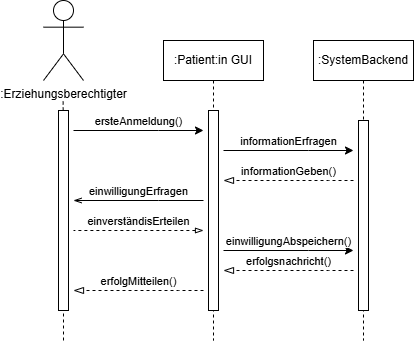

The diagram above was exported from draw.io. Its source (the exported page's mxGraphModel, read from the mxfile embedded in the PNG):
<mxGraphModel dx="1322" dy="615" grid="1" gridSize="10" guides="1" tooltips="1" connect="1" arrows="1" fold="1" page="1" pageScale="1" pageWidth="850" pageHeight="1100" math="0" shadow="0">
  <root>
    <mxCell id="0" />
    <mxCell id="1" parent="0" />
    <mxCell id="aM9ryv3xv72pqoxQDRHE-1" value=":Patient:in GUI" style="shape=umlLifeline;perimeter=lifelinePerimeter;whiteSpace=wrap;html=1;container=0;dropTarget=0;collapsible=0;recursiveResize=0;outlineConnect=0;portConstraint=eastwest;newEdgeStyle={&quot;edgeStyle&quot;:&quot;elbowEdgeStyle&quot;,&quot;elbow&quot;:&quot;vertical&quot;,&quot;curved&quot;:0,&quot;rounded&quot;:0};" parent="1" vertex="1">
      <mxGeometry x="240" y="80" width="100" height="300" as="geometry" />
    </mxCell>
    <mxCell id="aM9ryv3xv72pqoxQDRHE-2" value="" style="html=1;points=[];perimeter=orthogonalPerimeter;outlineConnect=0;targetShapes=umlLifeline;portConstraint=eastwest;newEdgeStyle={&quot;edgeStyle&quot;:&quot;elbowEdgeStyle&quot;,&quot;elbow&quot;:&quot;vertical&quot;,&quot;curved&quot;:0,&quot;rounded&quot;:0};" parent="aM9ryv3xv72pqoxQDRHE-1" vertex="1">
      <mxGeometry x="45" y="70" width="10" height="200" as="geometry" />
    </mxCell>
    <mxCell id="aM9ryv3xv72pqoxQDRHE-5" value=":SystemBackend" style="shape=umlLifeline;perimeter=lifelinePerimeter;whiteSpace=wrap;html=1;container=0;dropTarget=0;collapsible=0;recursiveResize=0;outlineConnect=0;portConstraint=eastwest;newEdgeStyle={&quot;edgeStyle&quot;:&quot;elbowEdgeStyle&quot;,&quot;elbow&quot;:&quot;vertical&quot;,&quot;curved&quot;:0,&quot;rounded&quot;:0};" parent="1" vertex="1">
      <mxGeometry x="390" y="80" width="100" height="300" as="geometry" />
    </mxCell>
    <mxCell id="aM9ryv3xv72pqoxQDRHE-6" value="" style="html=1;points=[];perimeter=orthogonalPerimeter;outlineConnect=0;targetShapes=umlLifeline;portConstraint=eastwest;newEdgeStyle={&quot;edgeStyle&quot;:&quot;elbowEdgeStyle&quot;,&quot;elbow&quot;:&quot;vertical&quot;,&quot;curved&quot;:0,&quot;rounded&quot;:0};" parent="aM9ryv3xv72pqoxQDRHE-5" vertex="1">
      <mxGeometry x="45" y="80" width="10" height="190" as="geometry" />
    </mxCell>
    <mxCell id="wF9BLTUw6LXavV7g9HVo-2" value=":Erziehungsberechtigter" style="shape=umlActor;verticalLabelPosition=bottom;verticalAlign=top;html=1;outlineConnect=0;" vertex="1" parent="1">
      <mxGeometry x="120" y="40" width="40" height="80" as="geometry" />
    </mxCell>
    <mxCell id="wF9BLTUw6LXavV7g9HVo-3" value="" style="endArrow=none;dashed=1;html=1;strokeWidth=1;rounded=0;" edge="1" parent="1" source="wF9BLTUw6LXavV7g9HVo-4">
      <mxGeometry width="50" height="50" relative="1" as="geometry">
        <mxPoint x="140" y="380" as="sourcePoint" />
        <mxPoint x="139.63" y="140" as="targetPoint" />
      </mxGeometry>
    </mxCell>
    <mxCell id="wF9BLTUw6LXavV7g9HVo-5" value="" style="endArrow=none;dashed=1;html=1;strokeWidth=1;rounded=0;" edge="1" parent="1" target="wF9BLTUw6LXavV7g9HVo-4">
      <mxGeometry width="50" height="50" relative="1" as="geometry">
        <mxPoint x="140" y="380" as="sourcePoint" />
        <mxPoint x="139.63" y="140" as="targetPoint" />
      </mxGeometry>
    </mxCell>
    <mxCell id="wF9BLTUw6LXavV7g9HVo-4" value="" style="rounded=0;whiteSpace=wrap;html=1;" vertex="1" parent="1">
      <mxGeometry x="135" y="150" width="10" height="200" as="geometry" />
    </mxCell>
    <mxCell id="wF9BLTUw6LXavV7g9HVo-6" value="ersteAnmeldung()" style="html=1;verticalAlign=bottom;endArrow=classic;edgeStyle=elbowEdgeStyle;elbow=vertical;curved=0;rounded=0;endFill=1;" edge="1" parent="1">
      <mxGeometry relative="1" as="geometry">
        <mxPoint x="150" y="170" as="sourcePoint" />
        <Array as="points">
          <mxPoint x="235" y="170" />
        </Array>
        <mxPoint x="280" y="170" as="targetPoint" />
      </mxGeometry>
    </mxCell>
    <mxCell id="wF9BLTUw6LXavV7g9HVo-7" value="informationGeben()" style="html=1;verticalAlign=bottom;endArrow=blockThin;dashed=1;endSize=8;edgeStyle=elbowEdgeStyle;elbow=vertical;curved=0;rounded=0;endFill=0;" edge="1" parent="1">
      <mxGeometry relative="1" as="geometry">
        <mxPoint x="300" y="220" as="targetPoint" />
        <Array as="points">
          <mxPoint x="405" y="220" />
        </Array>
        <mxPoint x="430" y="220" as="sourcePoint" />
      </mxGeometry>
    </mxCell>
    <mxCell id="wF9BLTUw6LXavV7g9HVo-8" value="informationErfragen" style="html=1;verticalAlign=bottom;endArrow=classic;edgeStyle=elbowEdgeStyle;elbow=vertical;curved=0;rounded=0;endFill=1;" edge="1" parent="1">
      <mxGeometry relative="1" as="geometry">
        <mxPoint x="300" y="190" as="sourcePoint" />
        <Array as="points">
          <mxPoint x="385" y="190" />
        </Array>
        <mxPoint x="430" y="190" as="targetPoint" />
      </mxGeometry>
    </mxCell>
    <mxCell id="wF9BLTUw6LXavV7g9HVo-9" value="einwilligungErfragen" style="html=1;verticalAlign=bottom;endArrow=none;edgeStyle=elbowEdgeStyle;elbow=vertical;curved=0;rounded=0;startArrow=openThin;startFill=0;endFill=0;" edge="1" parent="1">
      <mxGeometry relative="1" as="geometry">
        <mxPoint x="150" y="240" as="sourcePoint" />
        <Array as="points">
          <mxPoint x="235" y="240" />
        </Array>
        <mxPoint x="280" y="240" as="targetPoint" />
      </mxGeometry>
    </mxCell>
    <mxCell id="wF9BLTUw6LXavV7g9HVo-10" value="einverständisErteilen" style="html=1;verticalAlign=bottom;endArrow=none;dashed=1;endSize=8;edgeStyle=elbowEdgeStyle;elbow=vertical;curved=0;rounded=0;endFill=0;startArrow=blockThin;startFill=0;" edge="1" parent="1">
      <mxGeometry relative="1" as="geometry">
        <mxPoint x="150" y="270" as="targetPoint" />
        <Array as="points">
          <mxPoint x="255" y="270" />
        </Array>
        <mxPoint x="280" y="270" as="sourcePoint" />
      </mxGeometry>
    </mxCell>
    <mxCell id="wF9BLTUw6LXavV7g9HVo-11" value="einwilligungAbspeichern()" style="html=1;verticalAlign=bottom;endArrow=classic;edgeStyle=elbowEdgeStyle;elbow=vertical;curved=0;rounded=0;endFill=1;" edge="1" parent="1">
      <mxGeometry relative="1" as="geometry">
        <mxPoint x="300" y="290" as="sourcePoint" />
        <Array as="points">
          <mxPoint x="385" y="290" />
        </Array>
        <mxPoint x="430" y="290" as="targetPoint" />
      </mxGeometry>
    </mxCell>
    <mxCell id="wF9BLTUw6LXavV7g9HVo-12" value="erfolgsnachricht()" style="html=1;verticalAlign=bottom;endArrow=blockThin;dashed=1;endSize=8;edgeStyle=elbowEdgeStyle;elbow=vertical;curved=0;rounded=0;endFill=0;startArrow=none;startFill=0;" edge="1" parent="1">
      <mxGeometry relative="1" as="geometry">
        <mxPoint x="300" y="310" as="targetPoint" />
        <Array as="points">
          <mxPoint x="405" y="310" />
        </Array>
        <mxPoint x="430" y="310" as="sourcePoint" />
      </mxGeometry>
    </mxCell>
    <mxCell id="wF9BLTUw6LXavV7g9HVo-13" value="erfolgMitteilen()" style="html=1;verticalAlign=bottom;endArrow=blockThin;dashed=1;endSize=8;edgeStyle=elbowEdgeStyle;elbow=vertical;curved=0;rounded=0;endFill=0;" edge="1" parent="1">
      <mxGeometry relative="1" as="geometry">
        <mxPoint x="150" y="330" as="targetPoint" />
        <Array as="points">
          <mxPoint x="255" y="330" />
        </Array>
        <mxPoint x="280" y="330" as="sourcePoint" />
      </mxGeometry>
    </mxCell>
  </root>
</mxGraphModel>